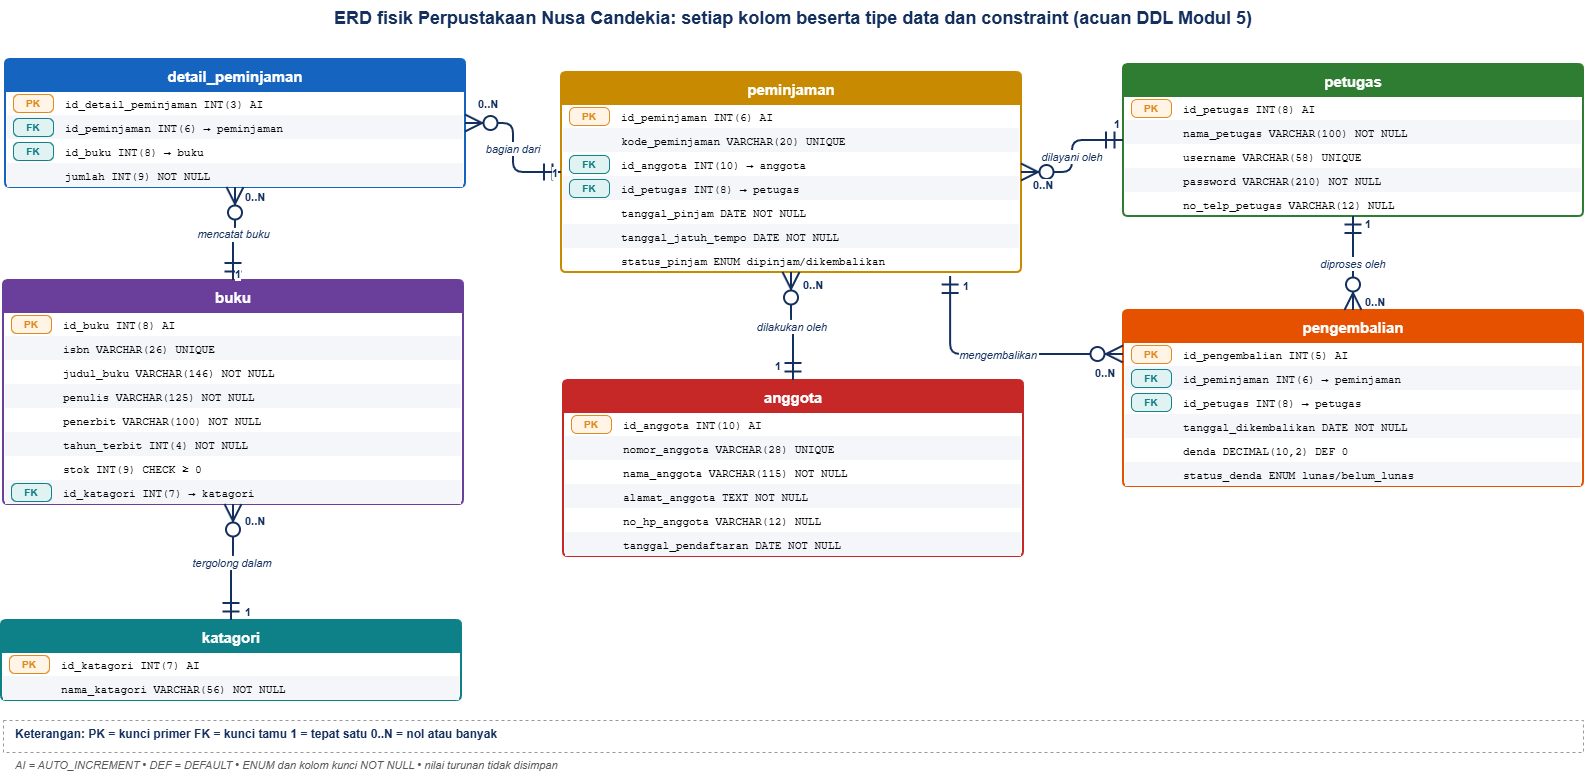

The diagram above was exported from draw.io. Its source (the exported page's mxGraphModel, read from the mxfile embedded in the PNG):
<mxGraphModel dx="1471" dy="803" grid="1" gridSize="10" guides="1" tooltips="1" connect="1" arrows="1" fold="1" page="1" pageScale="1" pageWidth="827" pageHeight="1169" math="0" shadow="0">
  <root>
    <mxCell id="0" />
    <mxCell id="1" parent="0" />
    <mxCell id="title" parent="1" style="text;align=center;fontStyle=1;fontSize=18;fontColor=#14305e;" value="ERD fisik Perpustakaan Nusa Candekia: setiap kolom beserta tipe data dan constraint (acuan DDL Modul 5)" vertex="1">
      <mxGeometry height="40" width="1580" x="40" y="20" as="geometry" />
    </mxCell>
    <mxCell id="detail_peminjaman" parent="1" style="swimlane;rounded=1;arcSize=5;fontStyle=1;fontSize=15;startSize=32;fillColor=#1565c0;strokeColor=#1565c0;fontColor=#FFFFFF;swimlaneFillColor=#FFFFFF;strokeWidth=2;" value="detail_peminjaman" vertex="1">
      <mxGeometry height="128" width="460" x="42" y="79" as="geometry" />
    </mxCell>
    <mxCell id="r1" parent="detail_peminjaman" style="text;align=left;spacingLeft=56;fontFamily=Courier New;fontSize=11;fillColor=none;strokeColor=none;" value="id_detail_peminjaman  INT(3)         AI" vertex="1">
      <mxGeometry height="24" width="456" x="2" y="32" as="geometry" />
    </mxCell>
    <mxCell id="k1" parent="detail_peminjaman" style="rounded=1;arcSize=30;fontSize=10;fontStyle=1;fontColor=#E08A1E;strokeColor=#E08A1E;fillColor=#FFF4E5;" value="PK" vertex="1">
      <mxGeometry height="18" width="40" x="8" y="35" as="geometry" />
    </mxCell>
    <mxCell id="r2" parent="detail_peminjaman" style="text;align=left;spacingLeft=56;fontFamily=Courier New;fontSize=11;fillColor=#F4F6FA;strokeColor=none;" value="id_peminjaman         INT(6)         → peminjaman" vertex="1">
      <mxGeometry height="24" width="456" x="2" y="56" as="geometry" />
    </mxCell>
    <mxCell id="k2" parent="detail_peminjaman" style="rounded=1;arcSize=30;fontSize=10;fontStyle=1;fontColor=#0E8088;strokeColor=#0E8088;fillColor=#E0F2F1;" value="FK" vertex="1">
      <mxGeometry height="18" width="40" x="8" y="59" as="geometry" />
    </mxCell>
    <mxCell id="r3" parent="detail_peminjaman" style="text;align=left;spacingLeft=56;fontFamily=Courier New;fontSize=11;fillColor=none;strokeColor=none;" value="id_buku               INT(8)         → buku" vertex="1">
      <mxGeometry height="24" width="456" x="2" y="80" as="geometry" />
    </mxCell>
    <mxCell id="k3" parent="detail_peminjaman" style="rounded=1;arcSize=30;fontSize=10;fontStyle=1;fontColor=#0E8088;strokeColor=#0E8088;fillColor=#E0F2F1;" value="FK" vertex="1">
      <mxGeometry height="18" width="40" x="8" y="83" as="geometry" />
    </mxCell>
    <mxCell id="r4" parent="detail_peminjaman" style="text;align=left;spacingLeft=56;fontFamily=Courier New;fontSize=11;fillColor=#F4F6FA;strokeColor=none;" value="jumlah                INT(9)         NOT NULL" vertex="1">
      <mxGeometry height="24" width="456" x="2" y="104" as="geometry" />
    </mxCell>
    <mxCell id="buku" parent="1" style="swimlane;rounded=1;arcSize=5;fontStyle=1;fontSize=15;startSize=32;fillColor=#6a3f9c;strokeColor=#6a3f9c;fontColor=#FFFFFF;swimlaneFillColor=#FFFFFF;strokeWidth=2;" value="buku" vertex="1">
      <mxGeometry height="224" width="460" x="40" y="300" as="geometry" />
    </mxCell>
    <mxCell id="r5" parent="buku" style="text;align=left;spacingLeft=56;fontFamily=Courier New;fontSize=11;fillColor=none;strokeColor=none;" value="id_buku               INT(8)         AI" vertex="1">
      <mxGeometry height="24" width="456" x="2" y="32" as="geometry" />
    </mxCell>
    <mxCell id="k5" parent="buku" style="rounded=1;arcSize=30;fontSize=10;fontStyle=1;fontColor=#E08A1E;strokeColor=#E08A1E;fillColor=#FFF4E5;" value="PK" vertex="1">
      <mxGeometry height="18" width="40" x="8" y="35" as="geometry" />
    </mxCell>
    <mxCell id="r6" parent="buku" style="text;align=left;spacingLeft=56;fontFamily=Courier New;fontSize=11;fillColor=#F4F6FA;strokeColor=none;" value="isbn                  VARCHAR(26)    UNIQUE" vertex="1">
      <mxGeometry height="24" width="456" x="2" y="56" as="geometry" />
    </mxCell>
    <mxCell id="r7" parent="buku" style="text;align=left;spacingLeft=56;fontFamily=Courier New;fontSize=11;fillColor=none;strokeColor=none;" value="judul_buku            VARCHAR(146)   NOT NULL" vertex="1">
      <mxGeometry height="24" width="456" x="2" y="80" as="geometry" />
    </mxCell>
    <mxCell id="r8" parent="buku" style="text;align=left;spacingLeft=56;fontFamily=Courier New;fontSize=11;fillColor=#F4F6FA;strokeColor=none;" value="penulis               VARCHAR(125)   NOT NULL" vertex="1">
      <mxGeometry height="24" width="456" x="2" y="104" as="geometry" />
    </mxCell>
    <mxCell id="r9" parent="buku" style="text;align=left;spacingLeft=56;fontFamily=Courier New;fontSize=11;fillColor=none;strokeColor=none;" value="penerbit              VARCHAR(100)   NOT NULL" vertex="1">
      <mxGeometry height="24" width="456" x="2" y="128" as="geometry" />
    </mxCell>
    <mxCell id="r10" parent="buku" style="text;align=left;spacingLeft=56;fontFamily=Courier New;fontSize=11;fillColor=#F4F6FA;strokeColor=none;" value="tahun_terbit          INT(4)         NOT NULL" vertex="1">
      <mxGeometry height="24" width="456" x="2" y="152" as="geometry" />
    </mxCell>
    <mxCell id="r11" parent="buku" style="text;align=left;spacingLeft=56;fontFamily=Courier New;fontSize=11;fillColor=none;strokeColor=none;" value="stok                  INT(9)         CHECK ≥ 0" vertex="1">
      <mxGeometry height="24" width="456" x="2" y="176" as="geometry" />
    </mxCell>
    <mxCell id="r12" parent="buku" style="text;align=left;spacingLeft=56;fontFamily=Courier New;fontSize=11;fillColor=#F4F6FA;strokeColor=none;" value="id_katagori           INT(7)         → katagori" vertex="1">
      <mxGeometry height="24" width="456" x="2" y="200" as="geometry" />
    </mxCell>
    <mxCell id="k12" parent="buku" style="rounded=1;arcSize=30;fontSize=10;fontStyle=1;fontColor=#0E8088;strokeColor=#0E8088;fillColor=#E0F2F1;" value="FK" vertex="1">
      <mxGeometry height="18" width="40" x="8" y="203" as="geometry" />
    </mxCell>
    <mxCell id="katagori" parent="1" style="swimlane;rounded=1;arcSize=5;fontStyle=1;fontSize=15;startSize=32;fillColor=#0e8088;strokeColor=#0e8088;fontColor=#FFFFFF;swimlaneFillColor=#FFFFFF;strokeWidth=2;" value="katagori" vertex="1">
      <mxGeometry height="80" width="460" x="38" y="640" as="geometry" />
    </mxCell>
    <mxCell id="r13" parent="katagori" style="text;align=left;spacingLeft=56;fontFamily=Courier New;fontSize=11;fillColor=none;strokeColor=none;" value="id_katagori           INT(7)         AI" vertex="1">
      <mxGeometry height="24" width="456" x="2" y="32" as="geometry" />
    </mxCell>
    <mxCell id="k13" parent="katagori" style="rounded=1;arcSize=30;fontSize=10;fontStyle=1;fontColor=#E08A1E;strokeColor=#E08A1E;fillColor=#FFF4E5;" value="PK" vertex="1">
      <mxGeometry height="18" width="40" x="8" y="35" as="geometry" />
    </mxCell>
    <mxCell id="r14" parent="katagori" style="text;align=left;spacingLeft=56;fontFamily=Courier New;fontSize=11;fillColor=#F4F6FA;strokeColor=none;" value="nama_katagori         VARCHAR(56)    NOT NULL" vertex="1">
      <mxGeometry height="24" width="456" x="2" y="56" as="geometry" />
    </mxCell>
    <mxCell id="peminjaman" parent="1" style="swimlane;rounded=1;arcSize=5;fontStyle=1;fontSize=15;startSize=32;fillColor=#c88a00;strokeColor=#c88a00;fontColor=#FFFFFF;swimlaneFillColor=#FFFFFF;strokeWidth=2;" value="peminjaman" vertex="1">
      <mxGeometry height="200" width="460" x="598" y="92" as="geometry" />
    </mxCell>
    <mxCell id="r15" parent="peminjaman" style="text;align=left;spacingLeft=56;fontFamily=Courier New;fontSize=11;fillColor=none;strokeColor=none;" value="id_peminjaman         INT(6)         AI" vertex="1">
      <mxGeometry height="24" width="456" x="2" y="32" as="geometry" />
    </mxCell>
    <mxCell id="k15" parent="peminjaman" style="rounded=1;arcSize=30;fontSize=10;fontStyle=1;fontColor=#E08A1E;strokeColor=#E08A1E;fillColor=#FFF4E5;" value="PK" vertex="1">
      <mxGeometry height="18" width="40" x="8" y="35" as="geometry" />
    </mxCell>
    <mxCell id="r16" parent="peminjaman" style="text;align=left;spacingLeft=56;fontFamily=Courier New;fontSize=11;fillColor=#F4F6FA;strokeColor=none;" value="kode_peminjaman       VARCHAR(20)    UNIQUE" vertex="1">
      <mxGeometry height="24" width="456" x="2" y="56" as="geometry" />
    </mxCell>
    <mxCell id="r17" parent="peminjaman" style="text;align=left;spacingLeft=56;fontFamily=Courier New;fontSize=11;fillColor=none;strokeColor=none;" value="id_anggota            INT(10)        → anggota" vertex="1">
      <mxGeometry height="24" width="456" x="2" y="80" as="geometry" />
    </mxCell>
    <mxCell id="k17" parent="peminjaman" style="rounded=1;arcSize=30;fontSize=10;fontStyle=1;fontColor=#0E8088;strokeColor=#0E8088;fillColor=#E0F2F1;" value="FK" vertex="1">
      <mxGeometry height="18" width="40" x="8" y="83" as="geometry" />
    </mxCell>
    <mxCell id="r18" parent="peminjaman" style="text;align=left;spacingLeft=56;fontFamily=Courier New;fontSize=11;fillColor=#F4F6FA;strokeColor=none;" value="id_petugas            INT(8)         → petugas" vertex="1">
      <mxGeometry height="24" width="456" x="2" y="104" as="geometry" />
    </mxCell>
    <mxCell id="k18" parent="peminjaman" style="rounded=1;arcSize=30;fontSize=10;fontStyle=1;fontColor=#0E8088;strokeColor=#0E8088;fillColor=#E0F2F1;" value="FK" vertex="1">
      <mxGeometry height="18" width="40" x="8" y="107" as="geometry" />
    </mxCell>
    <mxCell id="r19" parent="peminjaman" style="text;align=left;spacingLeft=56;fontFamily=Courier New;fontSize=11;fillColor=none;strokeColor=none;" value="tanggal_pinjam        DATE           NOT NULL" vertex="1">
      <mxGeometry height="24" width="456" x="2" y="128" as="geometry" />
    </mxCell>
    <mxCell id="r20" parent="peminjaman" style="text;align=left;spacingLeft=56;fontFamily=Courier New;fontSize=11;fillColor=#F4F6FA;strokeColor=none;" value="tanggal_jatuh_tempo   DATE           NOT NULL" vertex="1">
      <mxGeometry height="24" width="456" x="2" y="152" as="geometry" />
    </mxCell>
    <mxCell id="r21" parent="peminjaman" style="text;align=left;spacingLeft=56;fontFamily=Courier New;fontSize=11;fillColor=none;strokeColor=none;" value="status_pinjam         ENUM           dipinjam/dikembalikan" vertex="1">
      <mxGeometry height="24" width="456" x="2" y="176" as="geometry" />
    </mxCell>
    <mxCell id="anggota" parent="1" style="swimlane;rounded=1;arcSize=5;fontStyle=1;fontSize=15;startSize=32;fillColor=#c62828;strokeColor=#c62828;fontColor=#FFFFFF;swimlaneFillColor=#FFFFFF;strokeWidth=2;" value="anggota" vertex="1">
      <mxGeometry height="176" width="460" x="600" y="400" as="geometry" />
    </mxCell>
    <mxCell id="r22" parent="anggota" style="text;align=left;spacingLeft=56;fontFamily=Courier New;fontSize=11;fillColor=none;strokeColor=none;" value="id_anggota            INT(10)        AI" vertex="1">
      <mxGeometry height="24" width="456" x="2" y="32" as="geometry" />
    </mxCell>
    <mxCell id="k22" parent="anggota" style="rounded=1;arcSize=30;fontSize=10;fontStyle=1;fontColor=#E08A1E;strokeColor=#E08A1E;fillColor=#FFF4E5;" value="PK" vertex="1">
      <mxGeometry height="18" width="40" x="8" y="35" as="geometry" />
    </mxCell>
    <mxCell id="r23" parent="anggota" style="text;align=left;spacingLeft=56;fontFamily=Courier New;fontSize=11;fillColor=#F4F6FA;strokeColor=none;" value="nomor_anggota         VARCHAR(28)    UNIQUE" vertex="1">
      <mxGeometry height="24" width="456" x="2" y="56" as="geometry" />
    </mxCell>
    <mxCell id="r24" parent="anggota" style="text;align=left;spacingLeft=56;fontFamily=Courier New;fontSize=11;fillColor=none;strokeColor=none;" value="nama_anggota          VARCHAR(115)   NOT NULL" vertex="1">
      <mxGeometry height="24" width="456" x="2" y="80" as="geometry" />
    </mxCell>
    <mxCell id="r25" parent="anggota" style="text;align=left;spacingLeft=56;fontFamily=Courier New;fontSize=11;fillColor=#F4F6FA;strokeColor=none;" value="alamat_anggota        TEXT           NOT NULL" vertex="1">
      <mxGeometry height="24" width="456" x="2" y="104" as="geometry" />
    </mxCell>
    <mxCell id="r26" parent="anggota" style="text;align=left;spacingLeft=56;fontFamily=Courier New;fontSize=11;fillColor=none;strokeColor=none;" value="no_hp_anggota         VARCHAR(12)    NULL" vertex="1">
      <mxGeometry height="24" width="456" x="2" y="128" as="geometry" />
    </mxCell>
    <mxCell id="r27" parent="anggota" style="text;align=left;spacingLeft=56;fontFamily=Courier New;fontSize=11;fillColor=#F4F6FA;strokeColor=none;" value="tanggal_pendaftaran   DATE           NOT NULL" vertex="1">
      <mxGeometry height="24" width="456" x="2" y="152" as="geometry" />
    </mxCell>
    <mxCell id="petugas" parent="1" style="swimlane;rounded=1;arcSize=5;fontStyle=1;fontSize=15;startSize=32;fillColor=#2e7d32;strokeColor=#2e7d32;fontColor=#FFFFFF;swimlaneFillColor=#FFFFFF;strokeWidth=2;" value="petugas" vertex="1">
      <mxGeometry height="152" width="460" x="1160" y="84" as="geometry" />
    </mxCell>
    <mxCell id="r28" parent="petugas" style="text;align=left;spacingLeft=56;fontFamily=Courier New;fontSize=11;fillColor=none;strokeColor=none;" value="id_petugas            INT(8)         AI" vertex="1">
      <mxGeometry height="24" width="456" x="2" y="32" as="geometry" />
    </mxCell>
    <mxCell id="k28" parent="petugas" style="rounded=1;arcSize=30;fontSize=10;fontStyle=1;fontColor=#E08A1E;strokeColor=#E08A1E;fillColor=#FFF4E5;" value="PK" vertex="1">
      <mxGeometry height="18" width="40" x="8" y="35" as="geometry" />
    </mxCell>
    <mxCell id="r29" parent="petugas" style="text;align=left;spacingLeft=56;fontFamily=Courier New;fontSize=11;fillColor=#F4F6FA;strokeColor=none;" value="nama_petugas          VARCHAR(100)   NOT NULL" vertex="1">
      <mxGeometry height="24" width="456" x="2" y="56" as="geometry" />
    </mxCell>
    <mxCell id="r30" parent="petugas" style="text;align=left;spacingLeft=56;fontFamily=Courier New;fontSize=11;fillColor=none;strokeColor=none;" value="username              VARCHAR(58)    UNIQUE" vertex="1">
      <mxGeometry height="24" width="456" x="2" y="80" as="geometry" />
    </mxCell>
    <mxCell id="r31" parent="petugas" style="text;align=left;spacingLeft=56;fontFamily=Courier New;fontSize=11;fillColor=#F4F6FA;strokeColor=none;" value="password              VARCHAR(210)   NOT NULL" vertex="1">
      <mxGeometry height="24" width="456" x="2" y="104" as="geometry" />
    </mxCell>
    <mxCell id="r32" parent="petugas" style="text;align=left;spacingLeft=56;fontFamily=Courier New;fontSize=11;fillColor=none;strokeColor=none;" value="no_telp_petugas       VARCHAR(12)    NULL" vertex="1">
      <mxGeometry height="24" width="456" x="2" y="128" as="geometry" />
    </mxCell>
    <mxCell id="pengembalian" parent="1" style="swimlane;rounded=1;arcSize=5;fontStyle=1;fontSize=15;startSize=32;fillColor=#e65100;strokeColor=#e65100;fontColor=#FFFFFF;swimlaneFillColor=#FFFFFF;strokeWidth=2;" value="pengembalian" vertex="1">
      <mxGeometry height="176" width="460" x="1160" y="330" as="geometry" />
    </mxCell>
    <mxCell id="r33" parent="pengembalian" style="text;align=left;spacingLeft=56;fontFamily=Courier New;fontSize=11;fillColor=none;strokeColor=none;" value="id_pengembalian       INT(5)         AI" vertex="1">
      <mxGeometry height="24" width="456" x="2" y="32" as="geometry" />
    </mxCell>
    <mxCell id="k33" parent="pengembalian" style="rounded=1;arcSize=30;fontSize=10;fontStyle=1;fontColor=#E08A1E;strokeColor=#E08A1E;fillColor=#FFF4E5;" value="PK" vertex="1">
      <mxGeometry height="18" width="40" x="8" y="35" as="geometry" />
    </mxCell>
    <mxCell id="r34" parent="pengembalian" style="text;align=left;spacingLeft=56;fontFamily=Courier New;fontSize=11;fillColor=#F4F6FA;strokeColor=none;" value="id_peminjaman         INT(6)         → peminjaman" vertex="1">
      <mxGeometry height="24" width="456" x="2" y="56" as="geometry" />
    </mxCell>
    <mxCell id="k34" parent="pengembalian" style="rounded=1;arcSize=30;fontSize=10;fontStyle=1;fontColor=#0E8088;strokeColor=#0E8088;fillColor=#E0F2F1;" value="FK" vertex="1">
      <mxGeometry height="18" width="40" x="8" y="59" as="geometry" />
    </mxCell>
    <mxCell id="r35" parent="pengembalian" style="text;align=left;spacingLeft=56;fontFamily=Courier New;fontSize=11;fillColor=none;strokeColor=none;" value="id_petugas            INT(8)         → petugas" vertex="1">
      <mxGeometry height="24" width="456" x="2" y="80" as="geometry" />
    </mxCell>
    <mxCell id="k35" parent="pengembalian" style="rounded=1;arcSize=30;fontSize=10;fontStyle=1;fontColor=#0E8088;strokeColor=#0E8088;fillColor=#E0F2F1;" value="FK" vertex="1">
      <mxGeometry height="18" width="40" x="8" y="83" as="geometry" />
    </mxCell>
    <mxCell id="r36" parent="pengembalian" style="text;align=left;spacingLeft=56;fontFamily=Courier New;fontSize=11;fillColor=#F4F6FA;strokeColor=none;" value="tanggal_dikembalikan  DATE           NOT NULL" vertex="1">
      <mxGeometry height="24" width="456" x="2" y="104" as="geometry" />
    </mxCell>
    <mxCell id="r37" parent="pengembalian" style="text;align=left;spacingLeft=56;fontFamily=Courier New;fontSize=11;fillColor=none;strokeColor=none;" value="denda                 DECIMAL(10,2)  DEF 0" vertex="1">
      <mxGeometry height="24" width="456" x="2" y="128" as="geometry" />
    </mxCell>
    <mxCell id="r38" parent="pengembalian" style="text;align=left;spacingLeft=56;fontFamily=Courier New;fontSize=11;fillColor=#F4F6FA;strokeColor=none;" value="status_denda          ENUM           lunas/belum_lunas" vertex="1">
      <mxGeometry height="24" width="456" x="2" y="152" as="geometry" />
    </mxCell>
    <mxCell id="e0" edge="1" parent="1" source="detail_peminjaman" style="edgeStyle=orthogonalEdgeStyle;endArrow=ERmandOne;startArrow=ERzeroToMany;strokeColor=#14305e;strokeWidth=2;endSize=14;startSize=14;fontSize=11;fontStyle=2;fontColor=#14305e;labelBackgroundColor=#FFFFFF;" target="peminjaman" value="bagian dari">
      <mxGeometry relative="1" as="geometry" />
    </mxCell>
    <mxCell id="e0a" connectable="0" parent="e0" style="edgeLabel;html=1;resizable=0;points=[];fontStyle=1;fontSize=11;fontColor=#14305e;labelBackgroundColor=#FFFFFF;" value="0..N" vertex="1">
      <mxGeometry relative="1" x="-0.85" as="geometry">
        <mxPoint y="-32" as="offset" />
      </mxGeometry>
    </mxCell>
    <mxCell id="e0b" connectable="0" parent="e0" style="edgeLabel;html=1;resizable=0;points=[];fontStyle=1;fontSize=11;fontColor=#14305e;labelBackgroundColor=#FFFFFF;" value="1" vertex="1">
      <mxGeometry relative="1" x="0.85" as="geometry">
        <mxPoint y="-12" as="offset" />
      </mxGeometry>
    </mxCell>
    <mxCell id="e1" edge="1" parent="1" source="detail_peminjaman" style="edgeStyle=orthogonalEdgeStyle;endArrow=ERmandOne;startArrow=ERzeroToMany;strokeColor=#14305e;strokeWidth=2;endSize=14;startSize=14;fontSize=11;fontStyle=2;fontColor=#14305e;labelBackgroundColor=#FFFFFF;" target="buku" value="mencatat buku">
      <mxGeometry relative="1" as="geometry" />
    </mxCell>
    <mxCell id="e1a" connectable="0" parent="e1" style="edgeLabel;html=1;resizable=0;points=[];fontStyle=1;fontSize=11;fontColor=#14305e;labelBackgroundColor=#FFFFFF;" value="0..N" vertex="1">
      <mxGeometry relative="1" x="-0.85" as="geometry">
        <mxPoint x="8" y="-10" as="offset" />
      </mxGeometry>
    </mxCell>
    <mxCell id="e1b" connectable="0" parent="e1" style="edgeLabel;html=1;resizable=0;points=[];fontStyle=1;fontSize=11;fontColor=#14305e;labelBackgroundColor=#FFFFFF;" value="1" vertex="1">
      <mxGeometry relative="1" x="0.85" as="geometry">
        <mxPoint y="-12" as="offset" />
      </mxGeometry>
    </mxCell>
    <mxCell id="e2" edge="1" parent="1" source="buku" style="edgeStyle=orthogonalEdgeStyle;endArrow=ERmandOne;startArrow=ERzeroToMany;strokeColor=#14305e;strokeWidth=2;endSize=14;startSize=14;fontSize=11;fontStyle=2;fontColor=#14305e;labelBackgroundColor=#FFFFFF;" target="katagori" value="tergolong dalam">
      <mxGeometry relative="1" as="geometry" />
    </mxCell>
    <mxCell id="e2a" connectable="0" parent="e2" style="edgeLabel;html=1;resizable=0;points=[];fontStyle=1;fontSize=11;fontColor=#14305e;labelBackgroundColor=#FFFFFF;" value="0..N" vertex="1">
      <mxGeometry relative="1" x="-0.85" as="geometry">
        <mxPoint x="10" y="-5" as="offset" />
      </mxGeometry>
    </mxCell>
    <mxCell id="e2b" connectable="0" parent="e2" style="edgeLabel;html=1;resizable=0;points=[];fontStyle=1;fontSize=11;fontColor=#14305e;labelBackgroundColor=#FFFFFF;" value="1" vertex="1">
      <mxGeometry relative="1" x="0.85" as="geometry">
        <mxPoint x="12" y="-12" as="offset" />
      </mxGeometry>
    </mxCell>
    <mxCell id="e3" edge="1" parent="1" source="peminjaman" style="edgeStyle=orthogonalEdgeStyle;endArrow=ERmandOne;startArrow=ERzeroToMany;strokeColor=#14305e;strokeWidth=2;endSize=14;startSize=14;fontSize=11;fontStyle=2;fontColor=#14305e;labelBackgroundColor=#FFFFFF;" target="anggota" value="dilakukan oleh">
      <mxGeometry relative="1" as="geometry" />
    </mxCell>
    <mxCell id="e3a" connectable="0" parent="e3" style="edgeLabel;html=1;resizable=0;points=[];fontStyle=1;fontSize=11;fontColor=#14305e;labelBackgroundColor=#FFFFFF;" value="0..N" vertex="1">
      <mxGeometry relative="1" x="-0.85" as="geometry">
        <mxPoint x="10" y="-8" as="offset" />
      </mxGeometry>
    </mxCell>
    <mxCell id="e3b" connectable="0" parent="e3" style="edgeLabel;html=1;resizable=0;points=[];fontStyle=1;fontSize=11;fontColor=#14305e;labelBackgroundColor=#FFFFFF;" value="1" vertex="1">
      <mxGeometry relative="1" x="0.85" as="geometry">
        <mxPoint x="-20" y="-19" as="offset" />
      </mxGeometry>
    </mxCell>
    <mxCell id="e4" edge="1" parent="1" source="peminjaman" style="edgeStyle=orthogonalEdgeStyle;endArrow=ERmandOne;startArrow=ERzeroToMany;strokeColor=#14305e;strokeWidth=2;endSize=14;startSize=14;fontSize=11;fontStyle=2;fontColor=#14305e;labelBackgroundColor=#FFFFFF;" target="petugas" value="dilayani oleh">
      <mxGeometry relative="1" as="geometry" />
    </mxCell>
    <mxCell id="e4a" connectable="0" parent="e4" style="edgeLabel;html=1;resizable=0;points=[];fontStyle=1;fontSize=11;fontColor=#14305e;labelBackgroundColor=#FFFFFF;" value="0..N" vertex="1">
      <mxGeometry relative="1" x="-0.85" as="geometry">
        <mxPoint as="offset" />
      </mxGeometry>
    </mxCell>
    <mxCell id="e4b" connectable="0" parent="e4" style="edgeLabel;html=1;resizable=0;points=[];fontStyle=1;fontSize=11;fontColor=#14305e;labelBackgroundColor=#FFFFFF;" value="1" vertex="1">
      <mxGeometry relative="1" x="0.85" as="geometry">
        <mxPoint x="-1" y="-29" as="offset" />
      </mxGeometry>
    </mxCell>
    <mxCell id="e5" edge="1" parent="1" source="pengembalian" style="edgeStyle=orthogonalEdgeStyle;endArrow=ERmandOne;startArrow=ERzeroToMany;strokeColor=#14305e;strokeWidth=2;endSize=14;startSize=14;fontSize=11;fontStyle=2;fontColor=#14305e;labelBackgroundColor=#FFFFFF;entryX=0.849;entryY=1.167;entryDx=0;entryDy=0;entryPerimeter=0;exitX=0;exitY=0.25;exitDx=0;exitDy=0;" target="r21" value="mengembalikan">
      <mxGeometry relative="1" as="geometry" />
    </mxCell>
    <mxCell id="e5a" connectable="0" parent="e5" style="edgeLabel;html=1;resizable=0;points=[];fontStyle=1;fontSize=11;fontColor=#14305e;labelBackgroundColor=#FFFFFF;" value="0..N" vertex="1">
      <mxGeometry relative="1" x="-0.7613" as="geometry">
        <mxPoint y="6" as="offset" />
      </mxGeometry>
    </mxCell>
    <mxCell id="e5b" connectable="0" parent="e5" style="edgeLabel;html=1;resizable=0;points=[];fontStyle=1;fontSize=11;fontColor=#14305e;labelBackgroundColor=#FFFFFF;" value="1" vertex="1">
      <mxGeometry relative="1" x="0.8265" as="geometry">
        <mxPoint x="11" y="-25" as="offset" />
      </mxGeometry>
    </mxCell>
    <mxCell id="e6" edge="1" parent="1" source="pengembalian" style="edgeStyle=orthogonalEdgeStyle;endArrow=ERmandOne;startArrow=ERzeroToMany;strokeColor=#14305e;strokeWidth=2;endSize=14;startSize=14;fontSize=11;fontStyle=2;fontColor=#14305e;labelBackgroundColor=#FFFFFF;" target="petugas" value="diproses oleh">
      <mxGeometry relative="1" as="geometry" />
    </mxCell>
    <mxCell id="e6a" connectable="0" parent="e6" style="edgeLabel;html=1;resizable=0;points=[];fontStyle=1;fontSize=11;fontColor=#14305e;labelBackgroundColor=#FFFFFF;" value="0..N" vertex="1">
      <mxGeometry relative="1" x="-0.85" as="geometry">
        <mxPoint x="10" y="-14" as="offset" />
      </mxGeometry>
    </mxCell>
    <mxCell id="e6b" connectable="0" parent="e6" style="edgeLabel;html=1;resizable=0;points=[];fontStyle=1;fontSize=11;fontColor=#14305e;labelBackgroundColor=#FFFFFF;" value="1" vertex="1">
      <mxGeometry relative="1" x="0.85" as="geometry">
        <mxPoint x="10" y="-12" as="offset" />
      </mxGeometry>
    </mxCell>
    <mxCell id="l1" parent="1" style="text;align=left;fontStyle=1;fontSize=12;fontColor=#14305e;strokeColor=#999999;dashed=1;spacingLeft=10;" value="Keterangan:   PK = kunci primer   FK = kunci tamu   1 = tepat satu   0..N = nol atau banyak" vertex="1">
      <mxGeometry height="32" width="1580" x="40" y="740" as="geometry" />
    </mxCell>
    <mxCell id="l2" parent="1" style="text;align=left;fontSize=11;fontStyle=2;fontColor=#555555;spacingLeft=10;" value="AI = AUTO_INCREMENT  •  DEF = DEFAULT  •  ENUM dan kolom kunci NOT NULL  •  nilai turunan tidak disimpan" vertex="1">
      <mxGeometry height="26" width="1580" x="40" y="772" as="geometry" />
    </mxCell>
  </root>
</mxGraphModel>